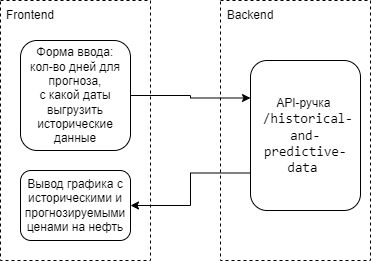

The diagram above was exported from draw.io. Its source (the exported page's mxGraphModel, read from the mxfile embedded in the PNG):
<mxGraphModel dx="1066" dy="611" grid="1" gridSize="10" guides="1" tooltips="1" connect="1" arrows="1" fold="1" page="1" pageScale="1" pageWidth="827" pageHeight="1169" math="0" shadow="0">
  <root>
    <mxCell id="0" />
    <mxCell id="1" parent="0" />
    <mxCell id="RLIzGf95kp8Gyo1F30f9-1" value="" style="rounded=0;whiteSpace=wrap;html=1;dashed=1;fillColor=none;" parent="1" vertex="1">
      <mxGeometry x="70" y="80" width="150" height="260" as="geometry" />
    </mxCell>
    <mxCell id="RLIzGf95kp8Gyo1F30f9-3" value="Frontend" style="text;html=1;strokeColor=none;fillColor=none;align=center;verticalAlign=middle;whiteSpace=wrap;rounded=0;" parent="1" vertex="1">
      <mxGeometry x="70" y="80" width="60" height="30" as="geometry" />
    </mxCell>
    <mxCell id="RLIzGf95kp8Gyo1F30f9-15" style="edgeStyle=orthogonalEdgeStyle;rounded=0;orthogonalLoop=1;jettySize=auto;html=1;exitX=1;exitY=0.5;exitDx=0;exitDy=0;entryX=0;entryY=0.25;entryDx=0;entryDy=0;" parent="1" source="RLIzGf95kp8Gyo1F30f9-6" target="RLIzGf95kp8Gyo1F30f9-9" edge="1">
      <mxGeometry relative="1" as="geometry" />
    </mxCell>
    <mxCell id="RLIzGf95kp8Gyo1F30f9-6" value="Форма ввода:&lt;br&gt;кол-во дней для прогноза,&lt;br&gt;с какой даты выгрузить исторические данные" style="rounded=1;whiteSpace=wrap;html=1;" parent="1" vertex="1">
      <mxGeometry x="90" y="120" width="110" height="110" as="geometry" />
    </mxCell>
    <mxCell id="RLIzGf95kp8Gyo1F30f9-7" value="" style="rounded=0;whiteSpace=wrap;html=1;dashed=1;glass=0;fillColor=none;" parent="1" vertex="1">
      <mxGeometry x="290" y="80" width="150" height="260" as="geometry" />
    </mxCell>
    <mxCell id="RLIzGf95kp8Gyo1F30f9-8" value="Backend" style="text;html=1;strokeColor=none;fillColor=none;align=center;verticalAlign=middle;whiteSpace=wrap;rounded=0;" parent="1" vertex="1">
      <mxGeometry x="290" y="80" width="60" height="30" as="geometry" />
    </mxCell>
    <mxCell id="RLIzGf95kp8Gyo1F30f9-16" style="edgeStyle=orthogonalEdgeStyle;rounded=0;orthogonalLoop=1;jettySize=auto;html=1;exitX=0;exitY=0.75;exitDx=0;exitDy=0;" parent="1" source="RLIzGf95kp8Gyo1F30f9-9" target="RLIzGf95kp8Gyo1F30f9-10" edge="1">
      <mxGeometry relative="1" as="geometry" />
    </mxCell>
    <mxCell id="RLIzGf95kp8Gyo1F30f9-9" value="API-ручка&amp;nbsp;&lt;br&gt;&lt;code style=&quot;box-sizing: border-box; font-family: ui-monospace, SFMono-Regular, &amp;quot;SF Mono&amp;quot;, Menlo, Consolas, &amp;quot;Liberation Mono&amp;quot;, monospace; font-size: 13.6px; padding: 0.2em 0.4em; margin: 0px; background-color: var(--bgColor-neutral-muted, var(--color-neutral-muted)); border-radius: 6px;&quot;&gt;/historical-and-predictive-data&lt;/code&gt;" style="rounded=1;whiteSpace=wrap;html=1;" parent="1" vertex="1">
      <mxGeometry x="320" y="140" width="110" height="150" as="geometry" />
    </mxCell>
    <mxCell id="RLIzGf95kp8Gyo1F30f9-10" value="Вывод графика с историческими и прогнозируемыми ценами на нефть" style="rounded=1;whiteSpace=wrap;html=1;" parent="1" vertex="1">
      <mxGeometry x="90" y="250" width="110" height="70" as="geometry" />
    </mxCell>
  </root>
</mxGraphModel>